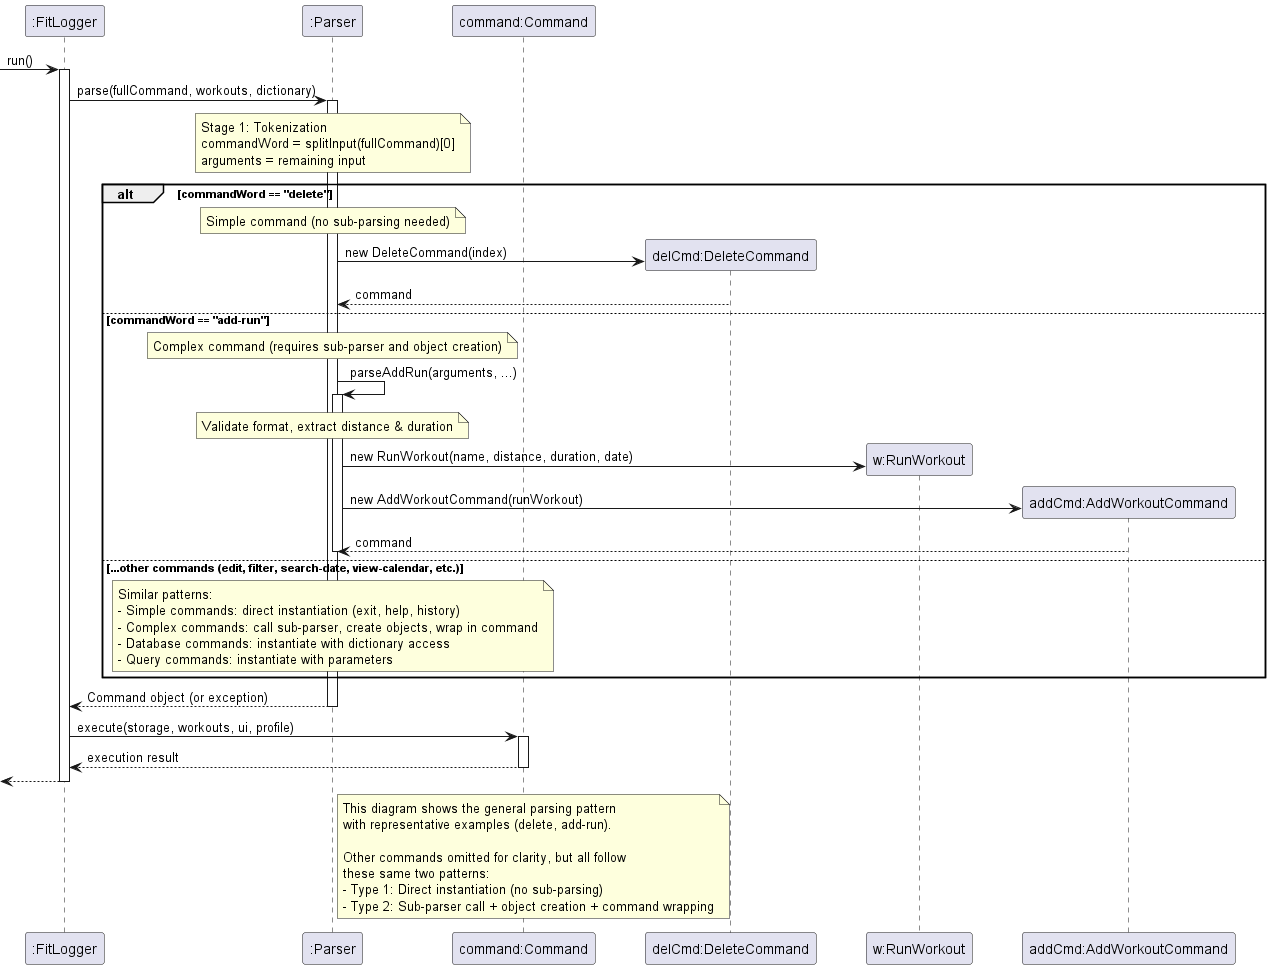

The diagram above was rendered by PlantUML. Its source (embedded in the PNG):
@startuml ParserDiagram
skinparam handwritten false
skinparam ParticipantPadding 20

participant ":FitLogger" as FitLogger
participant ":Parser" as Parser
participant "command:Command" as Cmd

[-> FitLogger : run()
activate FitLogger

FitLogger -> Parser : parse(fullCommand, workouts, dictionary)
activate Parser

note over Parser
    Stage 1: Tokenization
    commandWord = splitInput(fullCommand)[0]
    arguments = remaining input
end note

alt commandWord == "delete"
    note over Parser : Simple command (no sub-parsing needed)
    create "delCmd:DeleteCommand" as DeleteCmd
    Parser -> DeleteCmd : new DeleteCommand(index)
    DeleteCmd --> Parser : command
    deactivate DeleteCmd

else commandWord == "add-run"
    note over Parser : Complex command (requires sub-parser and object creation)
    Parser -> Parser : parseAddRun(arguments, ...)
    activate Parser
    
    note over Parser : Validate format, extract distance & duration
    create "w:RunWorkout" as Workout
    Parser -> Workout : new RunWorkout(name, distance, duration, date)
    
    create "addCmd:AddWorkoutCommand" as AddCmd
    Parser -> AddCmd : new AddWorkoutCommand(runWorkout)
    AddCmd --> Parser : command
    deactivate AddCmd
    
    deactivate Parser

else ...other commands (edit, filter, search-date, view-calendar, etc.)
    note over Parser
        Similar patterns:
        - Simple commands: direct instantiation (exit, help, history)
        - Complex commands: call sub-parser, create objects, wrap in command
        - Database commands: instantiate with dictionary access
        - Query commands: instantiate with parameters
    end note
end

Parser --> FitLogger : Command object (or exception)
deactivate Parser

FitLogger -> Cmd : execute(storage, workouts, ui, profile)
activate Cmd
Cmd --> FitLogger : execution result
deactivate Cmd

[<-- FitLogger
deactivate FitLogger

note right of Parser
    This diagram shows the general parsing pattern
    with representative examples (delete, add-run).
    
    Other commands omitted for clarity, but all follow
    these same two patterns:
    - Type 1: Direct instantiation (no sub-parsing)
    - Type 2: Sub-parser call + object creation + command wrapping
end note

@enduml